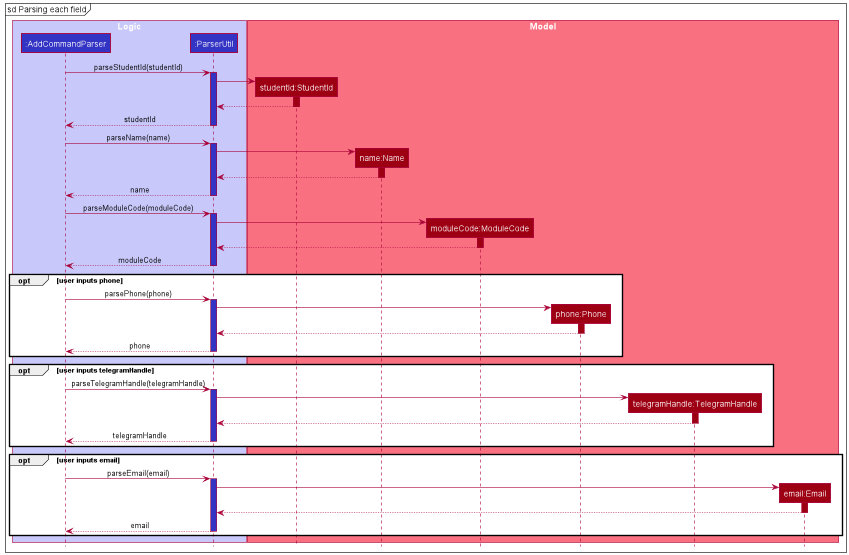

The diagram above was rendered by PlantUML. Its source (embedded in the PNG):
@startuml
!include style.puml

box "Logic" LOGIC_COLOR_T1
participant ":AddCommandParser" as AddCommandParser LOGIC_COLOR
participant ":ParserUtil" as ParserUtil LOGIC_COLOR
end box

box "Model" MODEL_COLOR_T1
participant "studentId:StudentId" as StudentId MODEL_COLOR
participant "name:Name" as Name MODEL_COLOR
participant "moduleCode:ModuleCode" as ModuleCode MODEL_COLOR
participant "phone:Phone" as Phone MODEL_COLOR
participant "telegramHandle:TelegramHandle" as TelegramHandle MODEL_COLOR
participant "email:Email" as Email MODEL_COLOR
end box

mainframe sd Parsing each field
AddCommandParser -> ParserUtil ++ LOGIC_COLOR: parseStudentId(studentId)
create StudentId
ParserUtil -> StudentId
activate StudentId MODEL_COLOR
StudentId --> ParserUtil
deactivate StudentId
ParserUtil --> AddCommandParser -- MODEL_COLOR: studentId

AddCommandParser -> ParserUtil ++ LOGIC_COLOR: parseName(name)
create Name
ParserUtil -> Name
activate Name MODEL_COLOR
Name --> ParserUtil
deactivate Name
ParserUtil --> AddCommandParser -- MODEL_COLOR: name

AddCommandParser -> ParserUtil ++ LOGIC_COLOR: parseModuleCode(moduleCode)
create ModuleCode
ParserUtil -> ModuleCode
activate ModuleCode MODEL_COLOR
ModuleCode --> ParserUtil
deactivate ModuleCode
ParserUtil --> AddCommandParser -- LOGIC_COLOR: moduleCode

opt user inputs phone
    AddCommandParser -> ParserUtil ++ LOGIC_COLOR: parsePhone(phone)
    create Phone
    ParserUtil -> Phone
    activate Phone MODEL_COLOR
    Phone --> ParserUtil
    deactivate Phone
    ParserUtil --> AddCommandParser -- LOGIC_COLOR: phone
end

opt user inputs telegramHandle
    AddCommandParser -> ParserUtil ++ LOGIC_COLOR: parseTelegramHandle(telegramHandle)
    create TelegramHandle
    ParserUtil -> TelegramHandle
    activate TelegramHandle MODEL_COLOR
    TelegramHandle --> ParserUtil
    deactivate TelegramHandle
    ParserUtil --> AddCommandParser -- LOGIC_COLOR: telegramHandle
end

opt user inputs email
    AddCommandParser -> ParserUtil ++ LOGIC_COLOR: parseEmail(email)
    create Email
    ParserUtil -> Email
    activate Email MODEL_COLOR
    Email --> ParserUtil
    deactivate Email
    ParserUtil --> AddCommandParser -- LOGIC_COLOR: email
end
@enduml